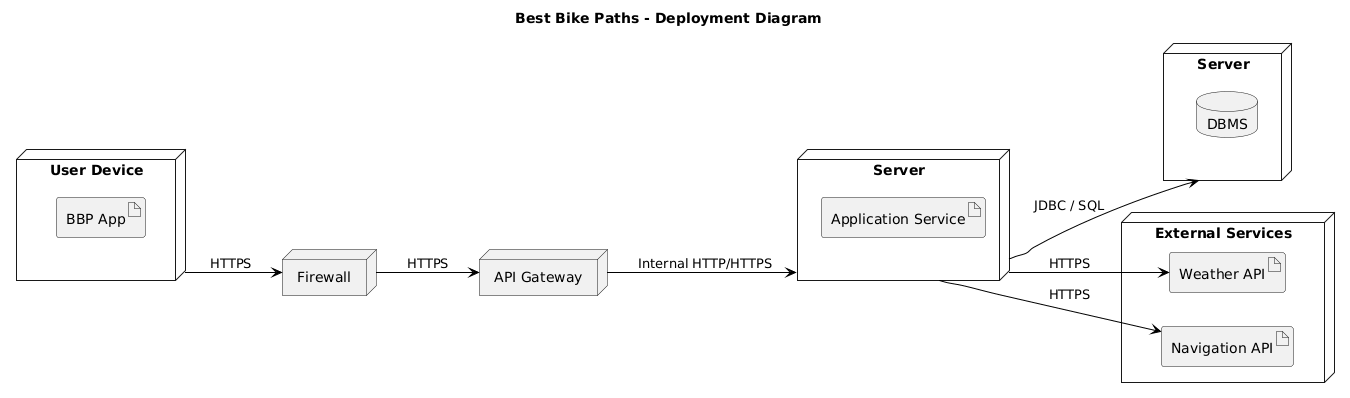

The diagram above was rendered by PlantUML. Its source (embedded in the PNG):
@startuml
left to right direction
title Best Bike Paths - Deployment Diagram

skinparam nodeStyle rectangle
skinparam rectangle {
  BorderColor black
  FontColor black
}
skinparam arrowColor black
skinparam defaultTextAlignment center

node "User Device" as UserDevice {
  artifact "BBP App" as MobileApp
}

node "Firewall" as Firewall

node "API Gateway" as APIGateway

node "Server" as AppServer {
  artifact "Application Service" as BackendService
}

node "Server" as DBServer {
  database "DBMS" as Database
}

node "External Services" as External {
  artifact "Weather API" as WeatherAPI
  artifact "Navigation API" as NavigationAPI
}

' Client -> Backend
UserDevice --> Firewall : HTTPS
Firewall --> APIGateway : HTTPS
APIGateway --> AppServer : Internal HTTP/HTTPS

' Backend <-> DB
AppServer --> DBServer : JDBC / SQL

' Backend <-> External Services
AppServer --> WeatherAPI : HTTPS
AppServer --> NavigationAPI : HTTPS
@enduml